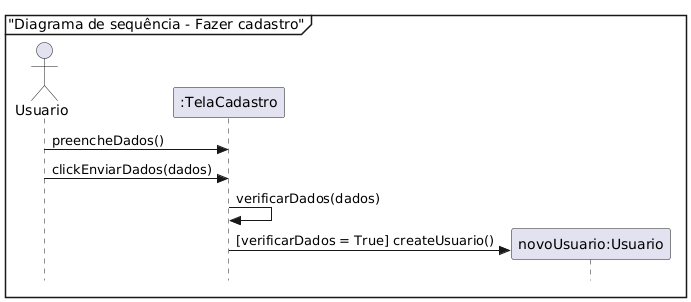

The diagram above was rendered by PlantUML. Its source (embedded in the PNG):
@startuml
skinparam Style strictuml 
hide empty members

mainframe "Diagrama de sequência - Fazer cadastro"

actor Usuario

participant ":TelaCadastro" as TelaCadastro

Usuario -> TelaCadastro : preencheDados()
Usuario -> TelaCadastro : clickEnviarDados(dados)
TelaCadastro -> TelaCadastro : verificarDados(dados)

create "novoUsuario:Usuario" as novoUsuario
TelaCadastro -> novoUsuario : [verificarDados = True] createUsuario()
@enduml